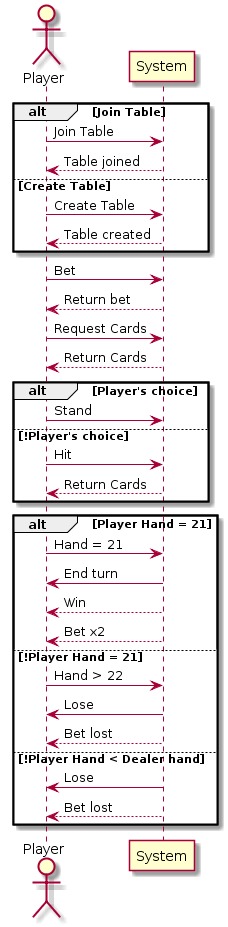

The diagram above was rendered by PlantUML. Its source (embedded in the PNG):
@startuml
actor Player
participant System

alt Join Table

Player -> System : Join Table
Player <-- System : Table joined

else Create Table

Player -> System : Create Table
Player <-- System : Table created

end

Player -> System : Bet
Player <-- System : Return bet


Player -> System : Request Cards
Player <-- System : Return Cards

alt Player's choice
Player -> System : Stand

else !Player's choice
Player -> System : Hit
Player <-- System : Return Cards

end

alt Player Hand = 21
Player -> System : Hand = 21
Player <- System : End turn
Player <-- System : Win
System --> Player : Bet x2

else !Player Hand = 21
Player -> System : Hand > 22
System -> Player : Lose
System --> Player : Bet lost

else !Player Hand < Dealer hand
System -> Player : Lose
System --> Player : Bet lost
end
@enduml